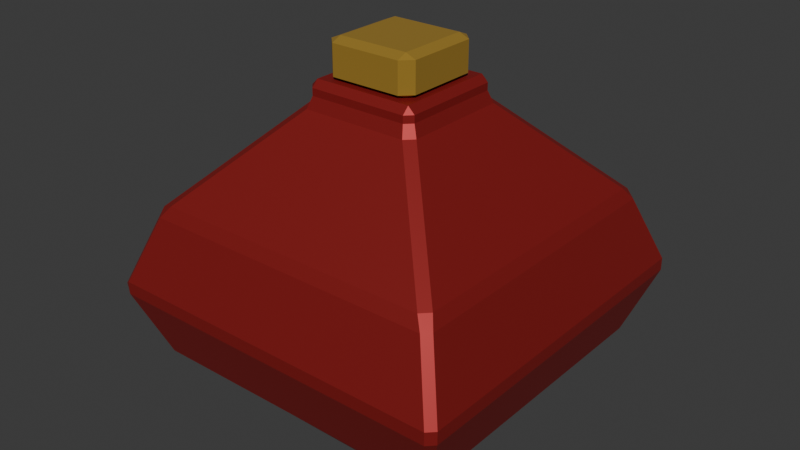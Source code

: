 # Source: potion2.blend  (saved by Blender 5.2.44; exported with 4.5.12 LTS)
import bpy
from mathutils import Matrix  # noqa: F401  (used for matrix-valued properties, if any)

bpy.ops.wm.read_factory_settings(use_empty=True)
scene = bpy.context.scene
scene.name = 'Scene'

# ---- collections
col_collection = bpy.data.collections.new('Collection'); scene.collection.children.link(col_collection)

# ---- images (referenced by path relative to the original .blend; pixels are not part of the script)
import os
ASSET_DIR = os.environ.get("B2B_ASSET_DIR", "")  # directory of the original .blend (textures are referenced by path, not embedded)
HERE = os.path.dirname(os.path.abspath(__file__))  # packed textures are extracted next to this script under _unpacked/

def load_image(name, relpath, width, height, colorspace="sRGB"):
    """Load a texture the original file referenced (path relative to the .blend, or extracted next to this script)."""
    p = next((c for c in (os.path.join(HERE, relpath), os.path.join(ASSET_DIR, relpath)) if relpath and os.path.exists(c)), "")
    if p:
        img = bpy.data.images.load(p, check_existing=True)
        img.name = name
    else:  # same state as the original file: an image datablock whose file is absent (Cycles renders it pink)
        img = bpy.data.images.new(name, width, height)
        img.source = "FILE"
        img.filepath = "//" + (relpath or name)
    img.colorspace_settings.name = colorspace
    return img
img_potion_red_png_001 = load_image('potion_red.png.001', 'texture/potion_red.png', 1024, 1024, 'sRGB')
img_cork_brown_png_001 = load_image('cork_brown.png.001', 'texture/cork_brown.png', 1024, 1024, 'sRGB')

# ---- materials (node trees are filled in below, after node groups)
mat_red = bpy.data.materials.new('red')
mat_red.alpha_threshold = 0.0
mat_red.use_backface_culling_lightprobe_volume = False
mat_red.roughness = 0.5
mat_red.line_color = (0.0, 0.0, 0.0, 1.0)
mat_brown = bpy.data.materials.new('brown')

# ---- material node trees
mat_red.use_nodes = True; mat_red.node_tree.nodes.clear()
_N = mat_red.node_tree.nodes; _L = mat_red.node_tree.links
n0 = _N.new('ShaderNodeOutputMaterial'); n0.name = 'Material Output'; n0.location = (200, 100)
n1 = _N.new('ShaderNodeBsdfPrincipled'); n1.name = 'Principled BSDF'; n1.location = (-200, 100)
n1.inputs[0].default_value = (0.3544, 0.02162, 0.02037, 1.0)
n1.inputs[1].default_value = 0.5
n1.inputs[10].default_value = 0.005
n2 = _N.new('ShaderNodeTexImage'); n2.name = 'Image Texture'; n2.location = (-612, 50)
n2.image = img_potion_red_png_001
n2.interpolation = 'Closest'
_L.new(n1.outputs[0], n0.inputs[0])
n0.is_active_output = True
mat_brown.use_nodes = True; mat_brown.node_tree.nodes.clear()
_N = mat_brown.node_tree.nodes; _L = mat_brown.node_tree.links
n0 = _N.new('ShaderNodeBsdfPrincipled'); n0.name = 'Principled BSDF'; n0.location = (-200, 100)
n0.inputs[0].default_value = (0.3029, 0.1811, 0.01876, 1.0)
n0.inputs[2].default_value = 1.0
n0.inputs[10].default_value = 0.005
n1 = _N.new('ShaderNodeOutputMaterial'); n1.name = 'Material Output'; n1.location = (200, 100)
n2 = _N.new('ShaderNodeTexImage'); n2.name = 'Image Texture'; n2.location = (-680, 123)
n2.image = img_cork_brown_png_001
n2.interpolation = 'Closest'
_L.new(n0.outputs[0], n1.inputs[0])
n1.is_active_output = True

# ---- world
world_world = bpy.data.worlds.new('World'); scene.world = world_world
world_world.use_nodes = True; world_world.node_tree.nodes.clear()
_N = world_world.node_tree.nodes; _L = world_world.node_tree.links
n0 = _N.new('ShaderNodeOutputWorld'); n0.name = 'World Output'; n0.location = (200, 100)
n1 = _N.new('ShaderNodeBackground'); n1.name = 'Background'; n1.location = (-200, 100)
n1.inputs[0].default_value = (0.05088, 0.05088, 0.05088, 1.0)
_L.new(n1.outputs[0], n0.inputs[0])
n0.is_active_output = True
world_world.color = (0.05088, 0.05088, 0.05088)
world_world.sun_shadow_jitter_overblur = 0.0

# ---- meshes
me_cube = bpy.data.meshes.new('Cube')
me_cube.from_pydata([(-0.3706, 0.3706, 1.0), (-0.4994, 0.4994, -1.0), (-0.4994, -0.4994, -1.0), (-1.0, 1.0, 0.3663), (-1.189, 1.189, -0.1337), (-0.5632, -0.5632, -0.5632), (-0.5632, -0.5632, 0.5632), (-0.5632, 0.5632, -0.5632), (-0.5632, 0.5632, 0.5632), (0.5632, -0.5632, -0.5632), (0.5632, -0.5632, 0.5632), (0.5632, 0.5632, -0.5632), (0.5632, 0.5632, 0.5632), (0.3706, 0.327, 1.044), (0.4013, 0.348, 0.9691), (0.3237, 0.3706, 1.0), (0.5346, 0.4786, -0.9742), (0.4491, 0.4994, -1.0), (0.327, -0.3706, 1.044), (0.348, -0.4013, 0.9691), (0.4013, -0.348, 0.9691), (0.3706, -0.327, 1.044), (0.5346, -0.4786, -0.9742), (0.4491, -0.4994, -1.0), (-0.348, -0.4013, 0.9691), (-0.327, -0.3706, 1.044), (-0.3706, -0.3237, 1.0), (0.9693, 0.9159, 0.3972), (1.015, 0.9692, 0.3255), (0.953, 1.0, 0.3663), (1.174, 1.128, -0.09295), (1.174, 1.128, -0.1745), (1.142, 1.189, -0.1337), (0.9648, 0.9088, -0.6595), (0.9142, 0.9648, -0.6595), (0.9686, 1.015, -0.5929), (1.015, 0.9692, -0.5929), (-0.9692, -1.015, -0.5929), (-0.9848, -0.9554, -0.6448), (-1.128, -1.174, -0.1745), (-1.128, -1.174, -0.09295), (-1.189, -1.142, -0.1337), (-0.9159, -0.9693, 0.3972), (-1.0, -0.953, 0.3663), (-0.9692, -1.015, 0.3255), (0.9159, -0.9693, 0.3972), (0.9692, -1.015, 0.3255), (1.015, -0.9692, 0.3255), (0.9693, -0.9159, 0.3972), (1.128, -1.174, -0.09295), (1.128, -1.174, -0.1745), (1.174, -1.128, -0.1745), (1.174, -1.128, -0.09295), (0.9142, -0.9648, -0.6595), (0.9648, -0.9088, -0.6595), (1.015, -0.9692, -0.5929), (0.9692, -1.015, -0.5929), (-1.015, 1.015, -0.5929), (-0.9648, 0.9648, -0.6595), (-1.0, 0.9564, -0.6337), (-0.327, 0.327, 1.134), (-0.3706, 0.3706, 1.091), (0.3706, 0.327, 1.091), (0.3239, 0.3706, 1.091), (0.327, 0.327, 1.134), (-0.327, -0.3706, 1.091), (-0.327, -0.327, 1.134), (-0.3706, -0.3239, 1.091), (0.327, -0.3706, 1.091), (0.3706, -0.327, 1.091), (0.327, -0.327, 1.134)], [], [(5, 6, 8, 7), (7, 8, 12, 11), (11, 12, 10, 9), (9, 10, 6, 5), (7, 11, 9, 5), (12, 8, 6, 10), (13, 14, 15), (18, 19, 20, 21), (24, 25, 26), (27, 28, 29), (30, 31, 32), (33, 34, 35, 36), (39, 40, 41), (42, 43, 44), (45, 46, 47, 48), (49, 50, 51, 52), (53, 54, 55, 56), (57, 58, 59), (62, 63, 64), (65, 66, 67), (68, 69, 70), (33, 16, 17, 34), (42, 24, 26, 43), (53, 23, 22, 54), (18, 25, 24, 19), (13, 21, 20, 14), (23, 17, 16, 22), (14, 27, 29, 15), (28, 30, 32, 29), (31, 36, 35, 32), (37, 39, 41, 38), (40, 44, 43, 41), (19, 45, 48, 20), (46, 49, 52, 47), (50, 56, 55, 51), (57, 35, 34, 58), (36, 55, 54, 33), (30, 52, 51, 31), (27, 48, 47, 28), (56, 37, 38, 53), (49, 40, 39, 50), (45, 42, 44, 46), (68, 18, 21, 69), (15, 63, 62, 13), (25, 65, 67, 26), (60, 64, 63, 61), (66, 60, 61, 67), (64, 70, 69, 62), (70, 66, 65, 68), (21, 13, 62, 69), (27, 14, 20, 48), (15, 0, 61, 63), (3, 0, 15, 29), (1, 58, 34, 17), (16, 33, 54, 22), (1, 17, 23, 2), (25, 18, 68, 65), (45, 19, 24, 42), (23, 53, 38, 2), (43, 26, 0, 3), (0, 26, 67, 61), (30, 28, 47, 52), (4, 3, 29, 32), (57, 4, 32, 35), (36, 31, 51, 55), (38, 41, 4, 57, 59), (2, 38, 59, 58, 1), (56, 50, 39, 37), (41, 43, 3, 4), (49, 46, 44, 40), (64, 60, 66, 70)])
_uv = me_cube.uv_layers.new(name='UVMap')
_uv.uv.foreach_set('vector', [0.1698, 0.1657, 0.3364, 0.1657, 0.3364, 0.3322, 0.1698, 0.3322, 0.1698, 0.3322, 0.3364, 0.3322, 0.3364, 0.4988, 0.1698, 0.4988, 0.1698, 0.4988, 0.3364, 0.4988, 0.3364, 0.6654, 0.1698, 0.6654, 0.1698, 0.6654, 0.3364, 0.6654, 0.3364, 0.832, 0.1698, 0.832, 0.003216, 0.4988, 0.1698, 0.4988, 0.1698, 0.6654, 0.003216, 0.6654, 0.3364, 0.4988, 0.503, 0.4988, 0.503, 0.6654, 0.3364, 0.6654, 0.8364, 0.5074, 0.8338, 0.506, 0.8364, 0.4871, 0.8364, 0.674, 0.8338, 0.6726, 0.8338, 0.6559, 0.8364, 0.6544, 0.8338, 0.8224, 0.8364, 0.821, 0.8364, 0.8308, 0.7862, 0.5025, 0.7802, 0.5012, 0.7836, 0.4937, 0.7454, 0.501, 0.7386, 0.501, 0.742, 0.4943, 0.6982, 0.5026, 0.6982, 0.4931, 0.7037, 0.494, 0.7037, 0.5012, 0.7386, 0.8275, 0.7445, 0.8272, 0.7416, 0.8308, 0.7855, 0.8254, 0.784, 0.8308, 0.7802, 0.8272, 0.7862, 0.6691, 0.7802, 0.6678, 0.7802, 0.6606, 0.7862, 0.6594, 0.7454, 0.6675, 0.7386, 0.6675, 0.7386, 0.6609, 0.7454, 0.6609, 0.6982, 0.6687, 0.6982, 0.6592, 0.7037, 0.6606, 0.7037, 0.6678, 0.7037, 0.331, 0.698, 0.3316, 0.7003, 0.3274, 0.8364, 0.5074, 0.839, 0.4924, 0.8437, 0.5074, 0.8364, 0.821, 0.8364, 0.821, 0.8364, 0.8308, 0.8364, 0.674, 0.8364, 0.6569, 0.8413, 0.6642, 0.6982, 0.5026, 0.672, 0.5044, 0.6656, 0.4934, 0.6982, 0.4931, 0.7855, 0.8254, 0.8338, 0.8224, 0.8364, 0.8308, 0.784, 0.8308, 0.6982, 0.6687, 0.6656, 0.6684, 0.672, 0.6574, 0.6982, 0.6592, 0.8364, 0.674, 0.8364, 0.821, 0.8338, 0.8224, 0.8338, 0.6726, 0.8364, 0.5074, 0.8364, 0.6544, 0.8338, 0.6559, 0.8338, 0.506, 0.6656, 0.6684, 0.6656, 0.4934, 0.672, 0.5044, 0.672, 0.6574, 0.8338, 0.506, 0.7862, 0.5025, 0.7836, 0.4937, 0.8364, 0.4871, 0.7802, 0.5012, 0.7454, 0.501, 0.742, 0.4943, 0.7836, 0.4937, 0.7386, 0.501, 0.7037, 0.5012, 0.7037, 0.494, 0.742, 0.4943, 0.7037, 0.8272, 0.7386, 0.8275, 0.7416, 0.8308, 0.6989, 0.832, 0.7445, 0.8272, 0.7802, 0.8272, 0.784, 0.8308, 0.7416, 0.8308, 0.8338, 0.6726, 0.7862, 0.6691, 0.7862, 0.6594, 0.8338, 0.6559, 0.7802, 0.6678, 0.7454, 0.6675, 0.7454, 0.6609, 0.7802, 0.6606, 0.7386, 0.6675, 0.7037, 0.6678, 0.7037, 0.6606, 0.7386, 0.6609, 0.7037, 0.331, 0.7037, 0.494, 0.6982, 0.4931, 0.698, 0.3316, 0.7037, 0.5012, 0.7037, 0.6606, 0.6982, 0.6592, 0.6982, 0.5026, 0.7454, 0.501, 0.7454, 0.6609, 0.7386, 0.6609, 0.7386, 0.501, 0.7862, 0.5025, 0.7862, 0.6594, 0.7802, 0.6606, 0.7802, 0.5012, 0.7037, 0.6678, 0.7037, 0.8272, 0.6989, 0.832, 0.6982, 0.6687, 0.7454, 0.6675, 0.7445, 0.8272, 0.7386, 0.8275, 0.7386, 0.6675, 0.7862, 0.6691, 0.7855, 0.8254, 0.7802, 0.8272, 0.7802, 0.6678, 0.8364, 0.674, 0.8364, 0.674, 0.8364, 0.6544, 0.8364, 0.6569, 0.8364, 0.4871, 0.839, 0.4924, 0.8364, 0.5074, 0.8364, 0.5074, 0.8364, 0.821, 0.8364, 0.821, 0.8364, 0.8308, 0.8364, 0.8308, 0.9932, 0.5074, 0.8437, 0.5074, 0.839, 0.4924, 1.003, 0.4976, 0.9932, 0.6544, 0.9932, 0.5074, 1.003, 0.4976, 1.003, 0.6537, 0.8437, 0.5074, 0.8413, 0.6642, 0.8364, 0.6569, 0.8364, 0.5074, 0.8413, 0.6642, 0.8364, 0.821, 0.8364, 0.821, 0.8364, 0.674, 0.8364, 0.6544, 0.8364, 0.5074, 0.8364, 0.5074, 0.8364, 0.6569, 0.7862, 0.5025, 0.8338, 0.506, 0.8338, 0.6559, 0.7862, 0.6594, 0.8364, 0.4871, 0.8364, 0.331, 0.8364, 0.331, 0.839, 0.4924, 0.7836, 0.331, 0.8364, 0.331, 0.8364, 0.4871, 0.7836, 0.4937, 0.6698, 0.331, 0.698, 0.3316, 0.6982, 0.4931, 0.6656, 0.4934, 0.672, 0.5044, 0.6982, 0.5026, 0.6982, 0.6592, 0.672, 0.6574, 0.5032, 0.4976, 0.6656, 0.4934, 0.6656, 0.6684, 0.5032, 0.6642, 0.8364, 0.821, 0.8364, 0.674, 0.8364, 0.674, 0.8364, 0.821, 0.7862, 0.6691, 0.8338, 0.6726, 0.8338, 0.8224, 0.7855, 0.8254, 0.6656, 0.6684, 0.6982, 0.6687, 0.6989, 0.832, 0.6698, 0.8308, 0.7836, 0.1683, 0.8364, 0.175, 0.8364, 0.331, 0.7836, 0.331, 0.8364, 0.331, 0.8364, 0.175, 0.8364, 0.1749, 0.8364, 0.331, 0.7454, 0.501, 0.7802, 0.5012, 0.7802, 0.6606, 0.7454, 0.6609, 0.742, 0.331, 0.7836, 0.331, 0.7836, 0.4937, 0.742, 0.4943, 0.7037, 0.331, 0.742, 0.331, 0.742, 0.4943, 0.7037, 0.494, 0.7037, 0.5012, 0.7386, 0.501, 0.7386, 0.6609, 0.7037, 0.6606, 0.6992, 0.1674, 0.742, 0.1677, 0.742, 0.331, 0.7037, 0.331, 0.7003, 0.3274, 0.6698, 0.1644, 0.6992, 0.1674, 0.7003, 0.3274, 0.698, 0.3316, 0.6698, 0.331, 0.7037, 0.6678, 0.7386, 0.6675, 0.7386, 0.8275, 0.7037, 0.8272, 0.742, 0.1677, 0.7836, 0.1683, 0.7836, 0.331, 0.742, 0.331, 0.7454, 0.6675, 0.7802, 0.6678, 0.7802, 0.8272, 0.7445, 0.8272, 0.8437, 0.5074, 0.9932, 0.5074, 0.9932, 0.6544, 0.8413, 0.6642])
me_cube.materials.append(mat_red)
me_cube.use_mirror_vertex_groups = False
me_cube.update()
me_cube_001 = bpy.data.meshes.new('Cube.001')
me_cube_001.from_pydata([(-0.7765, -0.7765, -1.0), (-0.7765, -1.0, -0.7765), (-1.0, -0.7765, -0.7765), (-0.7765, -1.0, 0.7765), (-0.7765, -0.7765, 1.0), (-1.0, -0.7765, 0.7765), (-0.7765, 0.7765, -1.0), (-1.0, 0.7765, -0.7765), (-0.7765, 1.0, -0.7765), (-0.7765, 0.7765, 1.0), (-0.7765, 1.0, 0.7765), (-1.0, 0.7765, 0.7765), (0.7765, -0.7765, -1.0), (1.0, -0.7765, -0.7765), (0.7765, -1.0, -0.7765), (0.7765, -0.7765, 1.0), (0.7765, -1.0, 0.7765), (1.0, -0.7765, 0.7765), (0.7765, 0.7765, -1.0), (0.7765, 1.0, -0.7765), (1.0, 0.7765, -0.7765), (0.7765, 0.7765, 1.0), (1.0, 0.7765, 0.7765), (0.7765, 1.0, 0.7765)], [], [(0, 1, 2), (3, 4, 5), (6, 7, 8), (9, 10, 11), (12, 13, 14), (15, 16, 17), (18, 19, 20), (21, 22, 23), (6, 0, 2, 7), (1, 3, 5, 2), (4, 9, 11, 5), (10, 8, 7, 11), (18, 6, 8, 19), (9, 21, 23, 10), (22, 20, 19, 23), (12, 18, 20, 13), (21, 15, 17, 22), (16, 14, 13, 17), (0, 12, 14, 1), (15, 4, 3, 16), (6, 18, 12, 0), (2, 5, 11, 7), (14, 16, 3, 1), (21, 9, 4, 15), (8, 10, 23, 19), (20, 22, 17, 13)])
_uv = me_cube_001.uv_layers.new(name='UVMap')
_uv.uv.foreach_set('vector', [0.25, 0.1529, 0.2221, 0.1529, 0.25, 0.125, 0.9721, 0.5971, 0.9441, 0.625, 0.9441, 0.5971, 0.4441, 0.1529, 0.4441, 0.125, 0.4721, 0.1529, 0.7314, 0.625, 0.7011, 0.5971, 0.75, 0.5971, 0.25, 0.3471, 0.25, 0.396, 0.2081, 0.375, 0.2221, 0.639, 0.1941, 0.5971, 0.243, 0.5971, 0.4441, 0.3471, 0.486, 0.375, 0.4441, 0.396, 0.4721, 0.639, 0.4511, 0.5971, 0.5, 0.5971, 0.4441, 0.1529, 0.25, 0.1529, 0.25, 0.125, 0.4441, 0.125, 0.9721, 0.4029, 0.9721, 0.5971, 0.9441, 0.5971, 0.9441, 0.4029, 0.9441, 0.625, 0.7314, 0.625, 0.75, 0.5971, 0.9441, 0.5971, 0.7011, 0.5971, 0.6941, 0.4029, 0.75, 0.4029, 0.75, 0.5971, 0.4441, 0.3471, 0.4441, 0.1529, 0.4721, 0.1529, 0.486, 0.375, 0.7314, 0.625, 0.4721, 0.639, 0.5, 0.5971, 0.7011, 0.5971, 0.4511, 0.5971, 0.4441, 0.396, 0.486, 0.375, 0.5, 0.5971, 0.25, 0.3471, 0.4441, 0.3471, 0.4441, 0.396, 0.25, 0.396, 0.4721, 0.639, 0.2221, 0.639, 0.243, 0.5971, 0.4511, 0.5971, 0.1941, 0.5971, 0.2081, 0.375, 0.25, 0.396, 0.243, 0.5971, 0.25, 0.1529, 0.25, 0.3471, 0.2081, 0.375, 0.2221, 0.1529, 0.2221, 0.639, 5.96e-08, 0.625, 5.96e-08, 0.5971, 0.1941, 0.5971, 0.4441, 0.1529, 0.4441, 0.3471, 0.25, 0.3471, 0.25, 0.1529, 0.9441, 0.4029, 0.9441, 0.5971, 0.75, 0.5971, 0.75, 0.4029, 0.2081, 0.375, 0.1941, 0.5971, 5.96e-08, 0.5971, 5.96e-08, 0.4029, 0.4721, 0.639, 0.4441, 0.8471, 0.25, 0.8471, 0.2221, 0.639, 0.6941, 0.4029, 0.7011, 0.5971, 0.5, 0.5971, 0.486, 0.375, 0.4441, 0.396, 0.4511, 0.5971, 0.243, 0.5971, 0.25, 0.396])
me_cube_001.materials.append(mat_brown)
me_cube_001.update()

# ---- objects
ob_cube = bpy.data.objects.new('Cube', me_cube)
ob_cube_001 = bpy.data.objects.new('Cube.001', me_cube_001)

# ---- transforms, parenting, visibility, modifiers, constraints
ob_cube.location = (-0.01276, -0.002605, 0.1317)
ob_cube.scale = (0.1322, 0.1322, 0.1322)
ob_cube.lock_rotations_4d = False
ob_cube.empty_display_type = 'ARROWS'
ob_cube.lineart.crease_threshold = 0.0
ob_cube_001.location = (-0.01276, -0.002605, 0.2976)
ob_cube_001.scale = (0.03962, 0.03962, 0.01664)

# ---- collection membership
col_collection.objects.link(ob_cube)
col_collection.objects.link(ob_cube_001)

# ---- scene / render settings (as saved in the file)
scene.frame_start = 1; scene.frame_end = 250; scene.frame_set(1)
scene.render.engine = 'BLENDER_EEVEE_NEXT'
scene.render.bake_bias = 0.0
scene.render.bake_samples = 0
scene.render.compositor_device = 'GPU'
scene.eevee.use_volume_custom_range = False
scene.eevee.fast_gi_thickness_near = 0.1
scene.eevee.fast_gi_thickness_far = 0.0
scene.eevee.ray_tracing_options.screen_trace_thickness = 0.1
bpy.context.view_layer.update()

# ---- added for rendering (the .blend has no active camera and no usable light): camera, sun
cam_auto = bpy.data.cameras.new('AutoCamera')
cam_auto.lens = 50.0
cam_auto.sensor_width = 36.0
cam_auto.clip_end = 1000.0
ob_auto_camera = bpy.data.objects.new('AutoCamera', cam_auto)
scene.collection.objects.link(ob_auto_camera)
ob_auto_camera.location = (0.488091, -0.603825, 0.558395)
ob_auto_camera.rotation_euler = (1.09748, -7.21219e-08, 0.694738)
scene.camera = ob_auto_camera
light_auto_sun = bpy.data.lights.new('AutoSun', 'SUN')
light_auto_sun.energy = 3.0
light_auto_sun.angle = 0.0523599
ob_auto_sun = bpy.data.objects.new('AutoSun', light_auto_sun)
scene.collection.objects.link(ob_auto_sun)
ob_auto_sun.rotation_euler = (0.872665, 0.174533, 0.523599)
bpy.context.view_layer.update()
